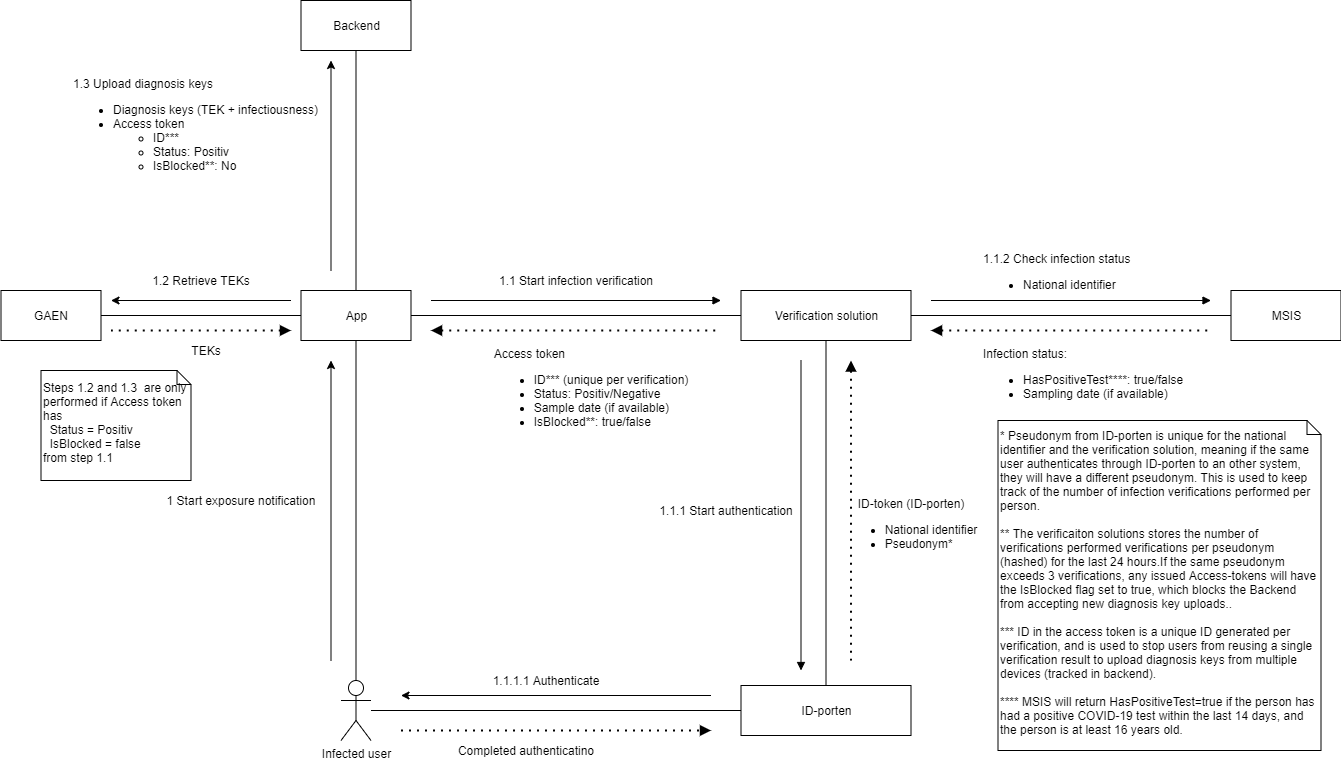

The diagram above was exported from draw.io. Its source (the exported page's mxGraphModel, read from the mxfile embedded in the PNG):
<mxGraphModel dx="2839.5" dy="806" grid="1" gridSize="10" guides="1" tooltips="1" connect="1" arrows="1" fold="1" page="1" pageScale="1.5" pageWidth="1169" pageHeight="826" background="none" math="0" shadow="0">
  <root>
    <mxCell id="0" style=";html=1;" />
    <mxCell id="1" style=";html=1;" parent="0" />
    <mxCell id="BOtC57Cq242VyE_CWQCi-8" style="edgeStyle=orthogonalEdgeStyle;rounded=0;orthogonalLoop=1;jettySize=auto;html=1;entryX=0;entryY=0.5;entryDx=0;entryDy=0;endArrow=none;endFill=0;" parent="1" source="BOtC57Cq242VyE_CWQCi-1" target="BOtC57Cq242VyE_CWQCi-4" edge="1">
      <mxGeometry relative="1" as="geometry" />
    </mxCell>
    <mxCell id="BOtC57Cq242VyE_CWQCi-28" style="edgeStyle=orthogonalEdgeStyle;rounded=0;orthogonalLoop=1;jettySize=auto;html=1;entryX=0.5;entryY=1;entryDx=0;entryDy=0;startArrow=none;startFill=0;endArrow=none;endFill=0;" parent="1" source="BOtC57Cq242VyE_CWQCi-1" target="BOtC57Cq242VyE_CWQCi-12" edge="1">
      <mxGeometry relative="1" as="geometry" />
    </mxCell>
    <mxCell id="BOtC57Cq242VyE_CWQCi-43" style="edgeStyle=orthogonalEdgeStyle;rounded=0;orthogonalLoop=1;jettySize=auto;html=1;entryX=1;entryY=0.5;entryDx=0;entryDy=0;startArrow=none;startFill=0;endArrow=none;endFill=0;" parent="1" source="BOtC57Cq242VyE_CWQCi-1" target="BOtC57Cq242VyE_CWQCi-42" edge="1">
      <mxGeometry relative="1" as="geometry" />
    </mxCell>
    <mxCell id="BOtC57Cq242VyE_CWQCi-1" value="App" style="html=1;" parent="1" vertex="1">
      <mxGeometry x="80" y="520" width="110" height="50" as="geometry" />
    </mxCell>
    <mxCell id="BOtC57Cq242VyE_CWQCi-9" style="edgeStyle=orthogonalEdgeStyle;rounded=0;orthogonalLoop=1;jettySize=auto;html=1;endArrow=none;endFill=0;" parent="1" source="BOtC57Cq242VyE_CWQCi-4" target="BOtC57Cq242VyE_CWQCi-6" edge="1">
      <mxGeometry relative="1" as="geometry" />
    </mxCell>
    <mxCell id="BOtC57Cq242VyE_CWQCi-11" style="edgeStyle=orthogonalEdgeStyle;rounded=0;orthogonalLoop=1;jettySize=auto;html=1;endArrow=none;endFill=0;" parent="1" source="BOtC57Cq242VyE_CWQCi-4" target="BOtC57Cq242VyE_CWQCi-10" edge="1">
      <mxGeometry relative="1" as="geometry" />
    </mxCell>
    <mxCell id="BOtC57Cq242VyE_CWQCi-4" value="Verification solution" style="html=1;" parent="1" vertex="1">
      <mxGeometry x="520" y="520" width="170" height="50" as="geometry" />
    </mxCell>
    <mxCell id="BOtC57Cq242VyE_CWQCi-23" style="edgeStyle=orthogonalEdgeStyle;rounded=0;orthogonalLoop=1;jettySize=auto;html=1;startArrow=none;startFill=0;endArrow=none;endFill=0;" parent="1" source="BOtC57Cq242VyE_CWQCi-5" target="BOtC57Cq242VyE_CWQCi-10" edge="1">
      <mxGeometry relative="1" as="geometry" />
    </mxCell>
    <mxCell id="BOtC57Cq242VyE_CWQCi-25" style="edgeStyle=orthogonalEdgeStyle;rounded=0;orthogonalLoop=1;jettySize=auto;html=1;startArrow=none;startFill=0;endArrow=none;endFill=0;" parent="1" source="BOtC57Cq242VyE_CWQCi-5" target="BOtC57Cq242VyE_CWQCi-1" edge="1">
      <mxGeometry relative="1" as="geometry" />
    </mxCell>
    <mxCell id="BOtC57Cq242VyE_CWQCi-5" value="Infected user" style="shape=umlActor;verticalLabelPosition=bottom;verticalAlign=top;html=1;" parent="1" vertex="1">
      <mxGeometry x="120" y="910" width="30" height="60" as="geometry" />
    </mxCell>
    <mxCell id="BOtC57Cq242VyE_CWQCi-6" value="MSIS" style="html=1;" parent="1" vertex="1">
      <mxGeometry x="1010" y="520" width="110" height="50" as="geometry" />
    </mxCell>
    <mxCell id="BOtC57Cq242VyE_CWQCi-10" value="ID-porten" style="html=1;" parent="1" vertex="1">
      <mxGeometry x="520" y="915" width="170" height="50" as="geometry" />
    </mxCell>
    <mxCell id="BOtC57Cq242VyE_CWQCi-12" value="Backend" style="html=1;" parent="1" vertex="1">
      <mxGeometry x="80" y="230" width="110" height="50" as="geometry" />
    </mxCell>
    <mxCell id="BOtC57Cq242VyE_CWQCi-13" value="" style="endArrow=block;html=1;endFill=1;" parent="1" edge="1">
      <mxGeometry width="50" height="50" relative="1" as="geometry">
        <mxPoint x="710" y="530" as="sourcePoint" />
        <mxPoint x="990" y="530" as="targetPoint" />
      </mxGeometry>
    </mxCell>
    <mxCell id="BOtC57Cq242VyE_CWQCi-14" value="" style="endArrow=block;html=1;endFill=1;" parent="1" edge="1">
      <mxGeometry width="50" height="50" relative="1" as="geometry">
        <mxPoint x="210" y="530" as="sourcePoint" />
        <mxPoint x="500" y="530" as="targetPoint" />
      </mxGeometry>
    </mxCell>
    <mxCell id="BOtC57Cq242VyE_CWQCi-17" value="" style="endArrow=none;dashed=1;html=1;dashPattern=1 3;strokeWidth=2;endFill=0;startArrow=block;startFill=1;" parent="1" edge="1">
      <mxGeometry width="50" height="50" relative="1" as="geometry">
        <mxPoint x="710" y="560" as="sourcePoint" />
        <mxPoint x="990" y="560" as="targetPoint" />
      </mxGeometry>
    </mxCell>
    <mxCell id="BOtC57Cq242VyE_CWQCi-18" value="" style="endArrow=none;dashed=1;html=1;dashPattern=1 3;strokeWidth=2;endFill=0;startArrow=block;startFill=1;" parent="1" edge="1">
      <mxGeometry width="50" height="50" relative="1" as="geometry">
        <mxPoint x="630" y="590" as="sourcePoint" />
        <mxPoint x="630" y="890" as="targetPoint" />
      </mxGeometry>
    </mxCell>
    <mxCell id="BOtC57Cq242VyE_CWQCi-19" value="" style="endArrow=block;html=1;endFill=1;" parent="1" edge="1">
      <mxGeometry width="50" height="50" relative="1" as="geometry">
        <mxPoint x="580" y="590" as="sourcePoint" />
        <mxPoint x="580" y="900" as="targetPoint" />
      </mxGeometry>
    </mxCell>
    <mxCell id="BOtC57Cq242VyE_CWQCi-20" value="ID-token (ID-porten)&lt;br&gt;&lt;div style=&quot;text-align: left&quot;&gt;&lt;ul&gt;&lt;li&gt;National identifier&lt;/li&gt;&lt;li&gt;Pseudonym*&lt;/li&gt;&lt;/ul&gt;&lt;/div&gt;" style="text;html=1;strokeColor=none;fillColor=none;align=center;verticalAlign=top;whiteSpace=wrap;rounded=0;" parent="1" vertex="1">
      <mxGeometry x="620" y="720" width="140" height="60" as="geometry" />
    </mxCell>
    <mxCell id="BOtC57Cq242VyE_CWQCi-21" value="Infection status:&lt;br&gt;&lt;ul&gt;&lt;li&gt;HasPositiveTest****: true/false&lt;/li&gt;&lt;li&gt;Sampling date (if available)&lt;/li&gt;&lt;/ul&gt;" style="text;html=1;strokeColor=none;fillColor=none;align=left;verticalAlign=top;whiteSpace=wrap;rounded=0;" parent="1" vertex="1">
      <mxGeometry x="760" y="570" width="210" height="90" as="geometry" />
    </mxCell>
    <mxCell id="BOtC57Cq242VyE_CWQCi-22" value="1.1.2 Check infection status&lt;br&gt;&lt;ul&gt;&lt;li&gt;National identifier&lt;/li&gt;&lt;/ul&gt;" style="text;html=1;strokeColor=none;fillColor=none;align=left;verticalAlign=top;whiteSpace=wrap;rounded=0;" parent="1" vertex="1">
      <mxGeometry x="760" y="475" width="200" height="70" as="geometry" />
    </mxCell>
    <mxCell id="BOtC57Cq242VyE_CWQCi-26" value="" style="endArrow=classic;html=1;" parent="1" edge="1">
      <mxGeometry width="50" height="50" relative="1" as="geometry">
        <mxPoint x="490" y="925" as="sourcePoint" />
        <mxPoint x="180" y="925" as="targetPoint" />
      </mxGeometry>
    </mxCell>
    <mxCell id="BOtC57Cq242VyE_CWQCi-27" value="" style="endArrow=block;dashed=1;html=1;dashPattern=1 3;strokeWidth=2;endFill=1;" parent="1" edge="1">
      <mxGeometry width="50" height="50" relative="1" as="geometry">
        <mxPoint x="180" y="960" as="sourcePoint" />
        <mxPoint x="490" y="960" as="targetPoint" />
      </mxGeometry>
    </mxCell>
    <mxCell id="BOtC57Cq242VyE_CWQCi-29" value="1.1.1 Start authentication" style="text;html=1;strokeColor=none;fillColor=none;align=center;verticalAlign=middle;whiteSpace=wrap;rounded=0;" parent="1" vertex="1">
      <mxGeometry x="420" y="730" width="170" height="20" as="geometry" />
    </mxCell>
    <mxCell id="BOtC57Cq242VyE_CWQCi-30" value="" style="endArrow=classic;html=1;" parent="1" edge="1">
      <mxGeometry width="50" height="50" relative="1" as="geometry">
        <mxPoint x="110" y="890" as="sourcePoint" />
        <mxPoint x="110" y="590" as="targetPoint" />
      </mxGeometry>
    </mxCell>
    <mxCell id="BOtC57Cq242VyE_CWQCi-31" value="" style="endArrow=none;dashed=1;html=1;dashPattern=1 3;strokeWidth=2;endFill=0;startArrow=block;startFill=1;" parent="1" edge="1">
      <mxGeometry width="50" height="50" relative="1" as="geometry">
        <mxPoint x="210" y="560" as="sourcePoint" />
        <mxPoint x="500" y="560" as="targetPoint" />
      </mxGeometry>
    </mxCell>
    <mxCell id="BOtC57Cq242VyE_CWQCi-32" value="&lt;div style=&quot;text-align: left&quot;&gt;&lt;span&gt;Access token&lt;/span&gt;&lt;/div&gt;&lt;div style=&quot;text-align: left&quot;&gt;&lt;ul&gt;&lt;li&gt;ID*** (unique per verification)&lt;/li&gt;&lt;li&gt;Status: Positiv/Negative&lt;/li&gt;&lt;li&gt;Sample date (if available)&lt;/li&gt;&lt;li&gt;IsBlocked**: true/false&lt;/li&gt;&lt;/ul&gt;&lt;/div&gt;" style="text;html=1;strokeColor=none;fillColor=none;align=center;verticalAlign=top;whiteSpace=wrap;rounded=0;" parent="1" vertex="1">
      <mxGeometry x="240" y="570" width="260" height="100" as="geometry" />
    </mxCell>
    <mxCell id="BOtC57Cq242VyE_CWQCi-33" value="1.1 Start infection verification" style="text;html=1;strokeColor=none;fillColor=none;align=center;verticalAlign=middle;whiteSpace=wrap;rounded=0;" parent="1" vertex="1">
      <mxGeometry x="270" y="500" width="170" height="20" as="geometry" />
    </mxCell>
    <mxCell id="BOtC57Cq242VyE_CWQCi-37" value="1 Start exposure notification" style="text;html=1;strokeColor=none;fillColor=none;align=center;verticalAlign=middle;whiteSpace=wrap;rounded=0;" parent="1" vertex="1">
      <mxGeometry x="-60" y="720" width="160" height="20" as="geometry" />
    </mxCell>
    <mxCell id="BOtC57Cq242VyE_CWQCi-38" value="" style="endArrow=classic;html=1;" parent="1" edge="1">
      <mxGeometry width="50" height="50" relative="1" as="geometry">
        <mxPoint x="110" y="500" as="sourcePoint" />
        <mxPoint x="110" y="290" as="targetPoint" />
      </mxGeometry>
    </mxCell>
    <mxCell id="BOtC57Cq242VyE_CWQCi-39" value="1.1.1.1 Authenticate" style="text;html=1;strokeColor=none;fillColor=none;align=center;verticalAlign=middle;whiteSpace=wrap;rounded=0;" parent="1" vertex="1">
      <mxGeometry x="240" y="900" width="170" height="20" as="geometry" />
    </mxCell>
    <mxCell id="BOtC57Cq242VyE_CWQCi-40" value="Completed authenticatino" style="text;html=1;strokeColor=none;fillColor=none;align=center;verticalAlign=middle;whiteSpace=wrap;rounded=0;" parent="1" vertex="1">
      <mxGeometry x="220" y="970" width="170" height="20" as="geometry" />
    </mxCell>
    <mxCell id="BOtC57Cq242VyE_CWQCi-41" value="1.3 Upload diagnosis keys&lt;br&gt;&lt;ul&gt;&lt;li&gt;Diagnosis keys (TEK + infectiousness)&lt;/li&gt;&lt;li&gt;Access token&lt;/li&gt;&lt;ul&gt;&lt;li&gt;ID***&lt;/li&gt;&lt;li&gt;Status: Positiv&lt;/li&gt;&lt;li&gt;IsBlocked**: No&lt;/li&gt;&lt;/ul&gt;&lt;/ul&gt;" style="text;html=1;strokeColor=none;fillColor=none;align=left;verticalAlign=top;whiteSpace=wrap;rounded=0;" parent="1" vertex="1">
      <mxGeometry x="-150" y="300" width="260" height="100" as="geometry" />
    </mxCell>
    <mxCell id="BOtC57Cq242VyE_CWQCi-42" value="GAEN" style="rounded=0;whiteSpace=wrap;html=1;align=center;" parent="1" vertex="1">
      <mxGeometry x="-220" y="520" width="100" height="50" as="geometry" />
    </mxCell>
    <mxCell id="BOtC57Cq242VyE_CWQCi-44" value="1.2 Retrieve TEKs" style="text;html=1;strokeColor=none;fillColor=none;align=center;verticalAlign=middle;whiteSpace=wrap;rounded=0;" parent="1" vertex="1">
      <mxGeometry x="-100" y="500" width="160" height="20" as="geometry" />
    </mxCell>
    <mxCell id="BOtC57Cq242VyE_CWQCi-45" value="" style="endArrow=classic;html=1;" parent="1" edge="1">
      <mxGeometry width="50" height="50" relative="1" as="geometry">
        <mxPoint x="70" y="530" as="sourcePoint" />
        <mxPoint x="-110" y="530" as="targetPoint" />
      </mxGeometry>
    </mxCell>
    <mxCell id="BOtC57Cq242VyE_CWQCi-46" value="" style="endArrow=none;dashed=1;html=1;dashPattern=1 3;strokeWidth=2;endFill=0;startArrow=block;startFill=1;" parent="1" edge="1">
      <mxGeometry width="50" height="50" relative="1" as="geometry">
        <mxPoint x="70" y="560" as="sourcePoint" />
        <mxPoint x="-110" y="560" as="targetPoint" />
      </mxGeometry>
    </mxCell>
    <mxCell id="BOtC57Cq242VyE_CWQCi-47" value="TEKs" style="text;html=1;strokeColor=none;fillColor=none;align=center;verticalAlign=middle;whiteSpace=wrap;rounded=0;" parent="1" vertex="1">
      <mxGeometry x="-80" y="570" width="130" height="20" as="geometry" />
    </mxCell>
    <mxCell id="BOtC57Cq242VyE_CWQCi-48" value="Steps 1.2 and 1.3&amp;nbsp; are only performed if Access token has&lt;br&gt;&amp;nbsp; Status = Positiv&lt;br&gt;&amp;nbsp; IsBlocked = false&lt;br&gt;from step 1.1" style="shape=note;whiteSpace=wrap;html=1;size=14;verticalAlign=middle;align=left;spacingTop=-6;" parent="1" vertex="1">
      <mxGeometry x="-180" y="600" width="150" height="110" as="geometry" />
    </mxCell>
    <mxCell id="BOtC57Cq242VyE_CWQCi-49" value="* Pseudonym from ID-porten is unique for the national identifier and the verification solution, meaning if the same user authenticates through ID-porten to an other system, they will have a different pseudonym. This is used to keep track of the number of infection verifications performed per person.&lt;br&gt;&lt;br&gt;** The verificaiton solutions stores the number of verifications performed verifications per pseudonym (hashed) for the last 24 hours.If the same pseudonym exceeds 3 verifications, any issued Access-tokens will have the IsBlocked flag set to true, which blocks the Backend from accepting new diagnosis key uploads..&lt;br&gt;&lt;br&gt;*** ID in the access token is a unique ID generated per verification, and is used to stop users from reusing a single verification result to upload diagnosis keys from multiple devices (tracked in backend).&lt;br&gt;&lt;br&gt;**** MSIS will return HasPositiveTest=true if the person has had a positive COVID-19 test within the last 14 days, and the person is at least 16 years old." style="shape=note;whiteSpace=wrap;html=1;size=14;verticalAlign=middle;align=left;spacingTop=-6;" parent="1" vertex="1">
      <mxGeometry x="777" y="650" width="323" height="330" as="geometry" />
    </mxCell>
  </root>
</mxGraphModel>